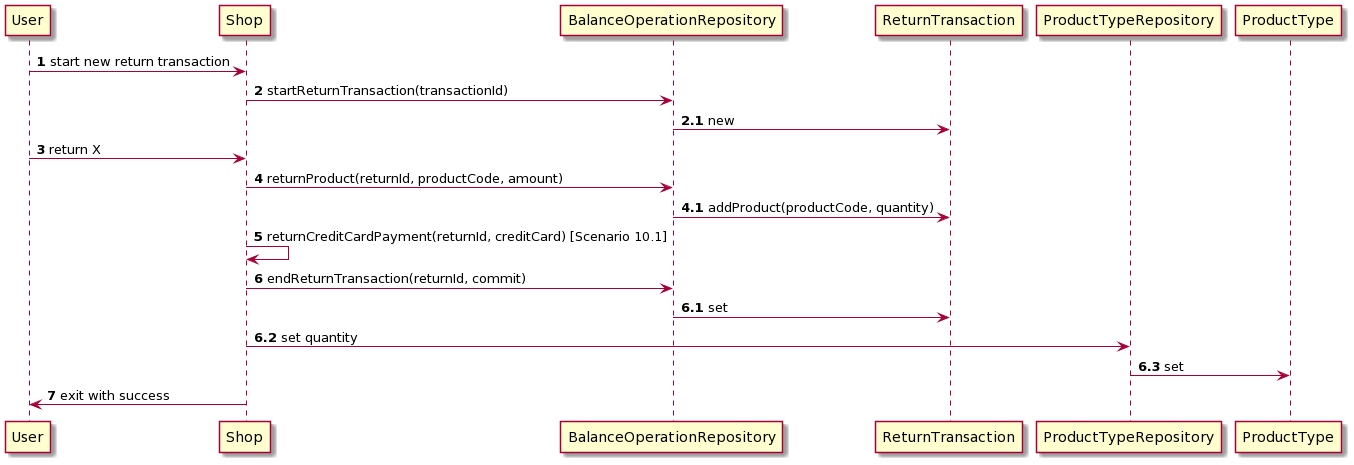

The diagram above was rendered by PlantUML. Its source (embedded in the PNG):
@startuml
User-> Shop: <b>1</b> start new return transaction 
Shop -> BalanceOperationRepository : <b>2</b> startReturnTransaction(transactionId) 
BalanceOperationRepository -> ReturnTransaction: <b>2.1</b> new
User -> Shop : <b>3</b> return X 
Shop -> BalanceOperationRepository : <b>4</b> returnProduct(returnId, productCode, amount)
BalanceOperationRepository -> ReturnTransaction: <b>4.1</b> addProduct(productCode, quantity)
Shop -> Shop : <b>5</b> returnCreditCardPayment(returnId, creditCard) [Scenario 10.1]
Shop -> BalanceOperationRepository : <b>6</b> endReturnTransaction(returnId, commit)
BalanceOperationRepository -> ReturnTransaction: <b>6.1</b> set
Shop -> ProductTypeRepository : <b>6.2</b> set quantity
ProductTypeRepository -> ProductType: <b>6.3</b> set
Shop -> User : <b>7</b> exit with success
@enduml